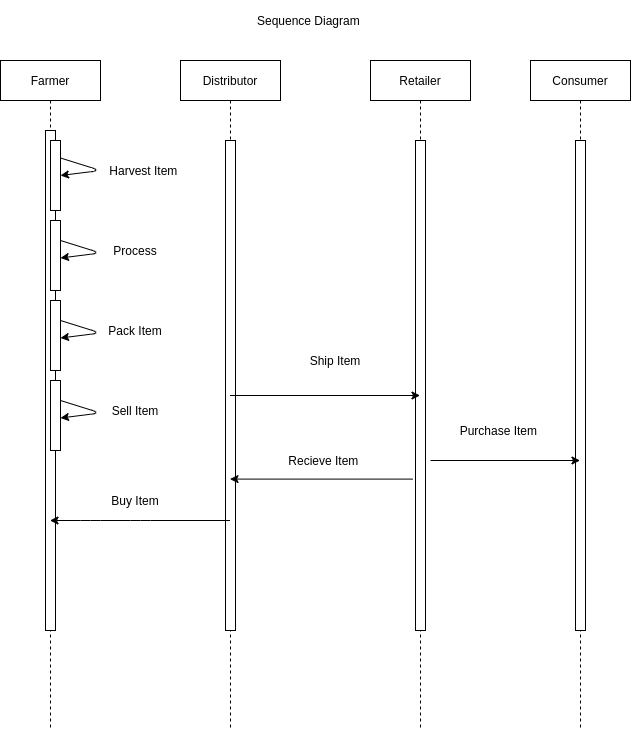

The diagram above was exported from draw.io. Its source (the exported page's mxGraphModel, read from the mxfile embedded in the PNG):
<mxGraphModel dx="1248" dy="661" grid="1" gridSize="10" guides="1" tooltips="1" connect="1" arrows="1" fold="1" page="1" pageScale="1" pageWidth="850" pageHeight="1100" math="0" shadow="0">
  <root>
    <mxCell id="0" />
    <mxCell id="1" parent="0" />
    <mxCell id="3nuBFxr9cyL0pnOWT2aG-1" value="Farmer" style="shape=umlLifeline;perimeter=lifelinePerimeter;container=1;collapsible=0;recursiveResize=0;rounded=0;shadow=0;strokeWidth=1;" parent="1" vertex="1">
      <mxGeometry x="120" y="80" width="100" height="670" as="geometry" />
    </mxCell>
    <mxCell id="3nuBFxr9cyL0pnOWT2aG-2" value="" style="points=[];perimeter=orthogonalPerimeter;rounded=0;shadow=0;strokeWidth=1;" parent="3nuBFxr9cyL0pnOWT2aG-1" vertex="1">
      <mxGeometry x="45" y="70" width="10" height="500" as="geometry" />
    </mxCell>
    <mxCell id="3nuBFxr9cyL0pnOWT2aG-5" value="Distributor" style="shape=umlLifeline;perimeter=lifelinePerimeter;container=1;collapsible=0;recursiveResize=0;rounded=0;shadow=0;strokeWidth=1;" parent="1" vertex="1">
      <mxGeometry x="300" y="80" width="100" height="670" as="geometry" />
    </mxCell>
    <mxCell id="3nuBFxr9cyL0pnOWT2aG-6" value="" style="points=[];perimeter=orthogonalPerimeter;rounded=0;shadow=0;strokeWidth=1;" parent="3nuBFxr9cyL0pnOWT2aG-5" vertex="1">
      <mxGeometry x="45" y="80" width="10" height="490" as="geometry" />
    </mxCell>
    <mxCell id="71-EeWMLQ5fpwDB66Q3n-1" value="" style="rounded=0;whiteSpace=wrap;html=1;" vertex="1" parent="1">
      <mxGeometry x="170" y="160" width="10" height="70" as="geometry" />
    </mxCell>
    <mxCell id="71-EeWMLQ5fpwDB66Q3n-3" value="" style="endArrow=classic;html=1;exitX=1;exitY=0.25;exitDx=0;exitDy=0;entryX=1;entryY=0.5;entryDx=0;entryDy=0;" edge="1" parent="1" source="71-EeWMLQ5fpwDB66Q3n-1" target="71-EeWMLQ5fpwDB66Q3n-1">
      <mxGeometry width="50" height="50" relative="1" as="geometry">
        <mxPoint x="200" y="240" as="sourcePoint" />
        <mxPoint x="250" y="220" as="targetPoint" />
        <Array as="points">
          <mxPoint x="220" y="190" />
        </Array>
      </mxGeometry>
    </mxCell>
    <mxCell id="71-EeWMLQ5fpwDB66Q3n-4" value="Harvest Item&amp;nbsp;" style="text;html=1;strokeColor=none;fillColor=none;align=center;verticalAlign=middle;whiteSpace=wrap;rounded=0;" vertex="1" parent="1">
      <mxGeometry x="220" y="180" width="90" height="20" as="geometry" />
    </mxCell>
    <mxCell id="71-EeWMLQ5fpwDB66Q3n-5" value="" style="endArrow=classic;html=1;exitX=1;exitY=0.25;exitDx=0;exitDy=0;entryX=1;entryY=0.5;entryDx=0;entryDy=0;" edge="1" parent="1">
      <mxGeometry width="50" height="50" relative="1" as="geometry">
        <mxPoint x="180" y="260" as="sourcePoint" />
        <mxPoint x="180" y="277.5" as="targetPoint" />
        <Array as="points">
          <mxPoint x="220" y="272.5" />
        </Array>
      </mxGeometry>
    </mxCell>
    <mxCell id="71-EeWMLQ5fpwDB66Q3n-6" value="Process" style="text;html=1;strokeColor=none;fillColor=none;align=center;verticalAlign=middle;whiteSpace=wrap;rounded=0;" vertex="1" parent="1">
      <mxGeometry x="210" y="260" width="90" height="20" as="geometry" />
    </mxCell>
    <mxCell id="71-EeWMLQ5fpwDB66Q3n-7" value="" style="rounded=0;whiteSpace=wrap;html=1;" vertex="1" parent="1">
      <mxGeometry x="170" y="240" width="10" height="70" as="geometry" />
    </mxCell>
    <mxCell id="71-EeWMLQ5fpwDB66Q3n-12" value="" style="endArrow=classic;html=1;exitX=1;exitY=0.25;exitDx=0;exitDy=0;entryX=1;entryY=0.5;entryDx=0;entryDy=0;" edge="1" parent="1">
      <mxGeometry width="50" height="50" relative="1" as="geometry">
        <mxPoint x="180" y="340" as="sourcePoint" />
        <mxPoint x="180" y="357.5" as="targetPoint" />
        <Array as="points">
          <mxPoint x="220" y="352.5" />
        </Array>
      </mxGeometry>
    </mxCell>
    <mxCell id="71-EeWMLQ5fpwDB66Q3n-13" value="Pack Item" style="text;html=1;strokeColor=none;fillColor=none;align=center;verticalAlign=middle;whiteSpace=wrap;rounded=0;" vertex="1" parent="1">
      <mxGeometry x="210" y="340" width="90" height="20" as="geometry" />
    </mxCell>
    <mxCell id="71-EeWMLQ5fpwDB66Q3n-14" value="" style="rounded=0;whiteSpace=wrap;html=1;" vertex="1" parent="1">
      <mxGeometry x="170" y="320" width="10" height="70" as="geometry" />
    </mxCell>
    <mxCell id="71-EeWMLQ5fpwDB66Q3n-15" value="" style="endArrow=classic;html=1;exitX=1;exitY=0.25;exitDx=0;exitDy=0;entryX=1;entryY=0.5;entryDx=0;entryDy=0;" edge="1" parent="1">
      <mxGeometry width="50" height="50" relative="1" as="geometry">
        <mxPoint x="180" y="420" as="sourcePoint" />
        <mxPoint x="180" y="437.5" as="targetPoint" />
        <Array as="points">
          <mxPoint x="220" y="432.5" />
        </Array>
      </mxGeometry>
    </mxCell>
    <mxCell id="71-EeWMLQ5fpwDB66Q3n-16" value="Sell Item" style="text;html=1;strokeColor=none;fillColor=none;align=center;verticalAlign=middle;whiteSpace=wrap;rounded=0;" vertex="1" parent="1">
      <mxGeometry x="210" y="420" width="90" height="20" as="geometry" />
    </mxCell>
    <mxCell id="71-EeWMLQ5fpwDB66Q3n-17" value="" style="rounded=0;whiteSpace=wrap;html=1;" vertex="1" parent="1">
      <mxGeometry x="170" y="400" width="10" height="70" as="geometry" />
    </mxCell>
    <mxCell id="71-EeWMLQ5fpwDB66Q3n-19" value="" style="endArrow=classic;html=1;" edge="1" parent="1" source="3nuBFxr9cyL0pnOWT2aG-5" target="3nuBFxr9cyL0pnOWT2aG-1">
      <mxGeometry width="50" height="50" relative="1" as="geometry">
        <mxPoint x="300" y="400" as="sourcePoint" />
        <mxPoint x="270" y="490" as="targetPoint" />
        <Array as="points">
          <mxPoint x="260" y="540" />
          <mxPoint x="210" y="540" />
        </Array>
      </mxGeometry>
    </mxCell>
    <mxCell id="71-EeWMLQ5fpwDB66Q3n-20" value="Buy Item" style="text;html=1;strokeColor=none;fillColor=none;align=center;verticalAlign=middle;whiteSpace=wrap;rounded=0;" vertex="1" parent="1">
      <mxGeometry x="205" y="510" width="100" height="20" as="geometry" />
    </mxCell>
    <mxCell id="71-EeWMLQ5fpwDB66Q3n-21" value="Retailer" style="shape=umlLifeline;perimeter=lifelinePerimeter;container=1;collapsible=0;recursiveResize=0;rounded=0;shadow=0;strokeWidth=1;" vertex="1" parent="1">
      <mxGeometry x="490" y="80" width="100" height="670" as="geometry" />
    </mxCell>
    <mxCell id="71-EeWMLQ5fpwDB66Q3n-22" value="" style="points=[];perimeter=orthogonalPerimeter;rounded=0;shadow=0;strokeWidth=1;" vertex="1" parent="71-EeWMLQ5fpwDB66Q3n-21">
      <mxGeometry x="45" y="80" width="10" height="490" as="geometry" />
    </mxCell>
    <mxCell id="71-EeWMLQ5fpwDB66Q3n-23" value="Consumer" style="shape=umlLifeline;perimeter=lifelinePerimeter;container=1;collapsible=0;recursiveResize=0;rounded=0;shadow=0;strokeWidth=1;" vertex="1" parent="1">
      <mxGeometry x="650" y="80" width="100" height="670" as="geometry" />
    </mxCell>
    <mxCell id="71-EeWMLQ5fpwDB66Q3n-24" value="" style="points=[];perimeter=orthogonalPerimeter;rounded=0;shadow=0;strokeWidth=1;" vertex="1" parent="71-EeWMLQ5fpwDB66Q3n-23">
      <mxGeometry x="45" y="80" width="10" height="490" as="geometry" />
    </mxCell>
    <mxCell id="71-EeWMLQ5fpwDB66Q3n-25" value="" style="endArrow=classic;html=1;" edge="1" parent="1" source="3nuBFxr9cyL0pnOWT2aG-5" target="71-EeWMLQ5fpwDB66Q3n-21">
      <mxGeometry width="50" height="50" relative="1" as="geometry">
        <mxPoint x="440" y="480" as="sourcePoint" />
        <mxPoint x="490" y="430" as="targetPoint" />
      </mxGeometry>
    </mxCell>
    <mxCell id="71-EeWMLQ5fpwDB66Q3n-26" value="Ship Item" style="text;html=1;strokeColor=none;fillColor=none;align=center;verticalAlign=middle;whiteSpace=wrap;rounded=0;" vertex="1" parent="1">
      <mxGeometry x="390" y="370" width="130" height="20" as="geometry" />
    </mxCell>
    <mxCell id="71-EeWMLQ5fpwDB66Q3n-27" value="" style="endArrow=classic;html=1;exitX=-0.272;exitY=0.691;exitDx=0;exitDy=0;exitPerimeter=0;" edge="1" parent="1" source="71-EeWMLQ5fpwDB66Q3n-22" target="3nuBFxr9cyL0pnOWT2aG-5">
      <mxGeometry width="50" height="50" relative="1" as="geometry">
        <mxPoint x="370" y="500" as="sourcePoint" />
        <mxPoint x="420" y="450" as="targetPoint" />
      </mxGeometry>
    </mxCell>
    <mxCell id="71-EeWMLQ5fpwDB66Q3n-28" value="Recieve Item&amp;nbsp;" style="text;html=1;strokeColor=none;fillColor=none;align=center;verticalAlign=middle;whiteSpace=wrap;rounded=0;" vertex="1" parent="1">
      <mxGeometry x="370" y="470" width="150" height="20" as="geometry" />
    </mxCell>
    <mxCell id="71-EeWMLQ5fpwDB66Q3n-29" value="" style="endArrow=classic;html=1;" edge="1" parent="1" target="71-EeWMLQ5fpwDB66Q3n-23">
      <mxGeometry width="50" height="50" relative="1" as="geometry">
        <mxPoint x="550" y="480" as="sourcePoint" />
        <mxPoint x="570" y="430" as="targetPoint" />
      </mxGeometry>
    </mxCell>
    <mxCell id="71-EeWMLQ5fpwDB66Q3n-30" value="Purchase Item&amp;nbsp;" style="text;html=1;strokeColor=none;fillColor=none;align=center;verticalAlign=middle;whiteSpace=wrap;rounded=0;" vertex="1" parent="1">
      <mxGeometry x="570" y="440" width="100" height="20" as="geometry" />
    </mxCell>
    <mxCell id="71-EeWMLQ5fpwDB66Q3n-31" value="Sequence Diagram&amp;nbsp;" style="text;html=1;strokeColor=none;fillColor=none;align=center;verticalAlign=middle;whiteSpace=wrap;rounded=0;" vertex="1" parent="1">
      <mxGeometry x="300" y="20" width="260" height="40" as="geometry" />
    </mxCell>
  </root>
</mxGraphModel>